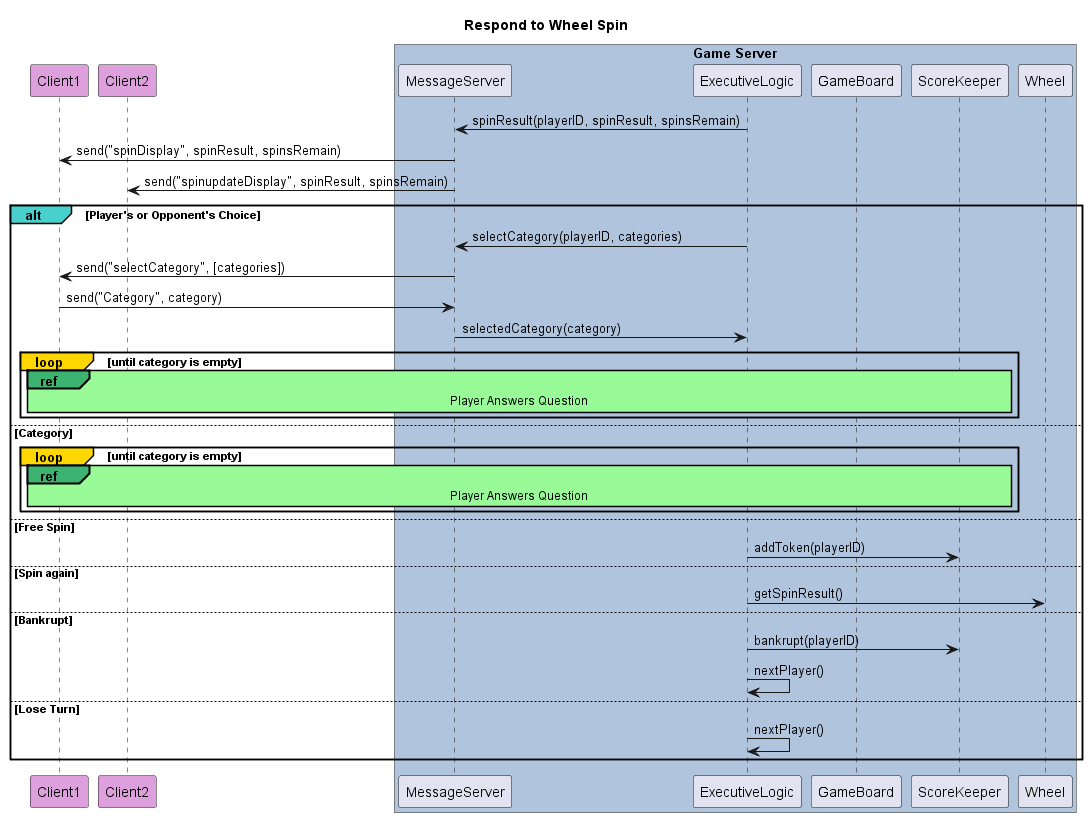

The diagram above was rendered by PlantUML. Its source (embedded in the PNG):
@startuml Respond to Wheel Spin
title Respond to Wheel Spin

skinparam sequenceReferenceBackgroundColor palegreen
skinparam sequenceReferenceHeaderBackgroundColor  mediumseagreen

participant Client1 #Plum
participant Client2 #Plum

box "Game Server" #LightSteelBlue
participant MessageServer as Server
participant ExecutiveLogic
participant GameBoard
participant ScoreKeeper
participant Wheel
end box

Server <- ExecutiveLogic: spinResult(playerID, spinResult, spinsRemain)
Client1 <- Server: send("spinDisplay", spinResult, spinsRemain)
Client2 <- Server: send("spinupdateDisplay", spinResult, spinsRemain)

alt#MediumTurquoise Player's or Opponent's Choice
    Server <- ExecutiveLogic: selectCategory(playerID, categories)
    Client1 <- Server: send("selectCategory", [categories])
    Client1 -> Server: send("Category", category)
    Server -> ExecutiveLogic: selectedCategory(category)

    loop#Gold until category is empty
            ref over Client1, ScoreKeeper
            Player Answers Question
        end ref
    end

else Category
    loop#Gold until category is empty
        ref over Client1, ScoreKeeper
            Player Answers Question
        end ref
    end




else  Free Spin
    ExecutiveLogic -> ScoreKeeper: addToken(playerID)

else Spin again
    ExecutiveLogic -> Wheel: getSpinResult()
else Bankrupt
    ExecutiveLogic -> ScoreKeeper: bankrupt(playerID)
    ExecutiveLogic -> ExecutiveLogic: nextPlayer()
else Lose Turn
    ExecutiveLogic -> ExecutiveLogic: nextPlayer()
end
    

@enduml